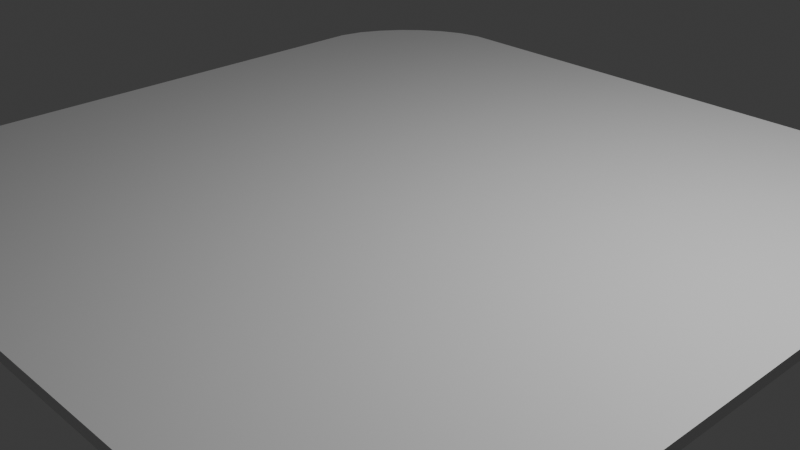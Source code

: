 # Source: chao.blend  (saved by Blender 5.2.44; exported with 4.5.12 LTS)
import bpy
from mathutils import Matrix  # noqa: F401  (used for matrix-valued properties, if any)

bpy.ops.wm.read_factory_settings(use_empty=True)
scene = bpy.context.scene
scene.name = 'Scene'

# ---- collections
col_collection = bpy.data.collections.new('Collection'); scene.collection.children.link(col_collection)

# ---- materials (node trees are filled in below, after node groups)
mat_material = bpy.data.materials.new('Material')
mat_material.alpha_threshold = 0.0
mat_material.use_backface_culling_lightprobe_volume = False
mat_material.roughness = 0.5
mat_material.line_color = (0.0, 0.0, 0.0, 1.0)

# ---- material node trees
mat_material.use_nodes = True; mat_material.node_tree.nodes.clear()
_N = mat_material.node_tree.nodes; _L = mat_material.node_tree.links
n0 = _N.new('ShaderNodeOutputMaterial'); n0.name = 'Material Output'; n0.location = (200, 100)
n1 = _N.new('ShaderNodeBsdfPrincipled'); n1.name = 'Principled BSDF'; n1.location = (-200, 100)
n1.inputs[10].default_value = 0.005
_L.new(n1.outputs[0], n0.inputs[0])
n0.is_active_output = True

# ---- world
world_world = bpy.data.worlds.new('World'); scene.world = world_world
world_world.use_nodes = True; world_world.node_tree.nodes.clear()
_N = world_world.node_tree.nodes; _L = world_world.node_tree.links
n0 = _N.new('ShaderNodeOutputWorld'); n0.name = 'World Output'; n0.location = (200, 100)
n1 = _N.new('ShaderNodeBackground'); n1.name = 'Background'; n1.location = (-200, 100)
n1.inputs[0].default_value = (0.05088, 0.05088, 0.05088, 1.0)
_L.new(n1.outputs[0], n0.inputs[0])
n0.is_active_output = True
world_world.color = (0.05088, 0.05088, 0.05088)
world_world.sun_shadow_jitter_overblur = 0.0

# ---- cameras
cam_camera = bpy.data.cameras.new('Camera')
cam_camera.clip_end = 100.0
cam_camera.ortho_scale = 7.314

# ---- lights
light_light = bpy.data.lights.new('Light', 'POINT')
light_light.energy = 1000.0
light_light.shadow_soft_size = 0.1

# ---- meshes
me_cube = bpy.data.meshes.new('Cube')
me_cube.from_pydata([(0.0, 1.0, -1.0), (0.0, -1.0, -0.4355), (0.0, -1.0, -1.0), (0.0, 1.0, -0.4355), (-1.0, 0.0, -1.0), (1.0, 0.0, -0.4355), (-1.0, 0.0, -0.4355), (1.0, 0.0, -1.0), (0.0, 0.0, -1.0), (0.0, 0.0, -0.4355), (-1.0, 0.5, -0.4355), (1.0, 0.5, -1.0), (-1.0, 0.5, -1.0), (1.0, 0.5, -0.4355), (0.0, 0.5, -1.0), (0.0, 0.5, -0.4355), (-1.0, -0.5, -1.0), (1.0, -0.5, -0.4355), (0.0, -0.5, -1.0), (0.0, -0.5, -0.4355), (-1.0, -0.5, -0.4355), (1.0, -0.5, -1.0), (0.5, -1.0, -1.0), (0.5, 1.0, -0.4355), (0.5, 1.0, -1.0), (0.5, -1.0, -0.4355), (0.5, 0.0, -0.4355), (0.5, 0.0, -1.0), (0.5, 0.5, -1.0), (0.5, 0.5, -0.4355), (0.5, -0.5, -0.4355), (0.5, -0.5, -1.0), (-0.5, 1.0, -1.0), (-0.5, -1.0, -0.4355), (-0.5, -1.0, -1.0), (-0.5, 1.0, -0.4355), (-0.5, 0.0, -1.0), (-0.5, 0.0, -0.4355), (-0.5, 0.5, -0.4355), (-0.5, 0.5, -1.0), (-0.5, -0.5, -1.0), (-0.5, -0.5, -0.4355), (-1.0, 0.25, -1.0), (1.0, 0.25, -0.4355), (0.0, 0.25, -1.0), (0.0, 0.25, -0.4355), (-1.0, 0.25, -0.4355), (1.0, 0.25, -1.0), (0.5, 0.25, -1.0), (0.5, 0.25, -0.4355), (-0.5, 0.25, -0.4355), (-0.5, 0.25, -1.0), (-1.0, -0.25, -0.4355), (1.0, -0.25, -1.0), (-1.0, -0.25, -1.0), (1.0, -0.25, -0.4355), (0.0, -0.25, -1.0), (0.0, -0.25, -0.4355), (0.5, -0.25, -1.0), (0.5, -0.25, -0.4355), (-0.5, -0.25, -0.4355), (-0.5, -0.25, -1.0), (-0.25, -1.0, -1.0), (-0.25, 1.0, -0.4355), (-0.25, 0.0, -0.4355), (-0.25, 0.5, -0.4355), (-0.25, -0.5, -0.4355), (-0.25, 1.0, -1.0), (-0.25, -1.0, -0.4355), (-0.25, 0.0, -1.0), (-0.25, 0.5, -1.0), (-0.25, -0.5, -1.0), (-0.25, 0.25, -0.4355), (-0.25, 0.25, -1.0), (-0.25, -0.25, -0.4355), (-0.25, -0.25, -1.0), (0.25, 1.0, -1.0), (0.25, -1.0, -0.4355), (0.25, 0.0, -1.0), (0.25, 0.5, -1.0), (0.25, -0.5, -1.0), (0.25, -1.0, -1.0), (0.25, 1.0, -0.4355), (0.25, 0.0, -0.4355), (0.25, 0.5, -0.4355), (0.25, -0.5, -0.4355), (0.25, 0.25, -1.0), (0.25, 0.25, -0.4355), (0.25, -0.25, -1.0), (0.25, -0.25, -0.4355), (1.0, 0.684, -0.4355), (0.684, 1.0, -0.4355), (0.9839, 0.7498, -0.4355), (0.9529, 0.8101, -0.4355), (0.9124, 0.8645, -0.4355), (0.8645, 0.9124, -0.4355), (0.8101, 0.9529, -0.4355), (0.7498, 0.9839, -0.4355), (0.684, 1.0, -1.0), (1.0, 0.684, -1.0), (0.7498, 0.9839, -1.0), (0.8101, 0.9529, -1.0), (0.8645, 0.9124, -1.0), (0.9124, 0.8645, -1.0), (0.9529, 0.8101, -1.0), (0.9839, 0.7498, -1.0), (0.684, -1.0, -0.4355), (1.0, -0.684, -0.4355), (0.7498, -0.9839, -0.4355), (0.8101, -0.9529, -0.4355), (0.8645, -0.9124, -0.4355), (0.9124, -0.8645, -0.4355), (0.9529, -0.8101, -0.4355), (0.9839, -0.7498, -0.4355), (1.0, -0.684, -1.0), (0.684, -1.0, -1.0), (0.9839, -0.7498, -1.0), (0.9529, -0.8101, -1.0), (0.9124, -0.8645, -1.0), (0.8645, -0.9124, -1.0), (0.8101, -0.9529, -1.0), (0.7498, -0.9839, -1.0), (-0.684, 1.0, -0.4355), (-1.0, 0.684, -0.4355), (-0.7498, 0.9839, -0.4355), (-0.8101, 0.9529, -0.4355), (-0.8645, 0.9124, -0.4355), (-0.9124, 0.8645, -0.4355), (-0.9529, 0.8101, -0.4355), (-0.9839, 0.7498, -0.4355), (-1.0, 0.684, -1.0), (-0.684, 1.0, -1.0), (-0.9839, 0.7498, -1.0), (-0.9529, 0.8101, -1.0), (-0.9124, 0.8645, -1.0), (-0.8645, 0.9124, -1.0), (-0.8101, 0.9529, -1.0), (-0.7498, 0.9839, -1.0), (-1.0, -0.684, -0.4355), (-0.684, -1.0, -0.4355), (-0.9839, -0.7498, -0.4355), (-0.9529, -0.8101, -0.4355), (-0.9124, -0.8645, -0.4355), (-0.8645, -0.9124, -0.4355), (-0.8101, -0.9529, -0.4355), (-0.7498, -0.9839, -0.4355), (-0.684, -1.0, -1.0), (-1.0, -0.684, -1.0), (-0.7498, -0.9839, -1.0), (-0.8101, -0.9529, -1.0), (-0.8645, -0.9124, -1.0), (-0.9124, -0.8645, -1.0), (-0.9529, -0.8101, -1.0), (-0.9839, -0.7498, -1.0)], [], [(63, 35, 38, 65), (66, 68, 1, 19), (67, 63, 3, 0), (76, 24, 28, 79), (81, 77, 1, 2), (87, 45, 9, 83), (73, 44, 8, 69), (47, 43, 5, 7), (54, 52, 6, 4), (66, 41, 33, 68), (80, 31, 22, 81), (42, 46, 10, 12), (85, 77, 25, 30), (89, 57, 19, 85), (75, 56, 18, 71), (53, 55, 17, 21), (48, 47, 7, 27), (50, 46, 6, 37), (88, 58, 31, 80), (58, 53, 21, 31), (82, 3, 15, 84), (86, 48, 27, 78), (55, 59, 30, 17), (43, 49, 26, 5), (76, 82, 23, 24), (85, 19, 1, 77), (74, 60, 41, 66), (60, 52, 20, 41), (67, 0, 14, 70), (72, 50, 37, 64), (54, 61, 40, 16), (42, 51, 36, 4), (62, 68, 33, 34), (71, 18, 2, 62), (65, 38, 50, 72), (79, 28, 48, 86), (4, 6, 46, 42), (12, 39, 51, 42), (13, 29, 49, 43), (11, 13, 43, 47), (70, 14, 44, 73), (84, 15, 45, 87), (38, 10, 46, 50), (64, 37, 60, 74), (28, 11, 47, 48), (78, 27, 58, 88), (4, 36, 61, 54), (5, 26, 59, 55), (7, 5, 55, 53), (69, 8, 56, 75), (83, 9, 57, 89), (16, 20, 52, 54), (80, 81, 2, 18), (76, 79, 14, 0), (37, 6, 52, 60), (36, 69, 75, 61), (9, 64, 74, 57), (39, 70, 73, 51), (15, 65, 72, 45), (2, 1, 68, 62), (45, 72, 64, 9), (57, 74, 66, 19), (61, 75, 71, 40), (51, 73, 69, 36), (32, 35, 63, 67), (71, 62, 34, 40), (27, 7, 53, 58), (26, 83, 89, 59), (8, 78, 88, 56), (29, 84, 87, 49), (14, 79, 86, 44), (67, 70, 39, 32), (0, 3, 82, 76), (44, 86, 78, 8), (56, 88, 80, 18), (59, 89, 85, 30), (49, 87, 83, 26), (22, 25, 77, 81), (82, 84, 29, 23), (63, 65, 15, 3), (90, 99, 105, 92), (92, 105, 104, 93), (93, 104, 103, 94), (94, 103, 102, 95), (95, 102, 101, 96), (96, 101, 100, 97), (97, 100, 98, 91), (146, 139, 145, 148), (148, 145, 144, 149), (149, 144, 143, 150), (150, 143, 142, 151), (151, 142, 141, 152), (152, 141, 140, 153), (153, 140, 138, 147), (106, 115, 121, 108), (108, 121, 120, 109), (109, 120, 119, 110), (110, 119, 118, 111), (111, 118, 117, 112), (112, 117, 116, 113), (113, 116, 114, 107), (122, 131, 137, 124), (124, 137, 136, 125), (125, 136, 135, 126), (126, 135, 134, 127), (127, 134, 133, 128), (128, 133, 132, 129), (129, 132, 130, 123), (99, 90, 13, 11), (90, 92, 93, 94, 95, 96, 97, 91, 23, 29, 13), (24, 23, 91, 98), (24, 98, 100, 101, 102, 103, 104, 105, 99, 11, 28), (115, 106, 25, 22), (21, 17, 107, 114), (17, 30, 25, 106, 108, 109, 110, 111, 112, 113, 107), (31, 21, 114, 116, 117, 118, 119, 120, 121, 115, 22), (131, 122, 35, 32), (12, 10, 123, 130), (35, 122, 124, 125, 126, 127, 128, 129, 123, 10, 38), (130, 132, 133, 134, 135, 136, 137, 131, 32, 39, 12), (147, 138, 20, 16), (41, 20, 138, 140, 141, 142, 143, 144, 145, 139, 33), (34, 33, 139, 146), (16, 40, 34, 146, 148, 149, 150, 151, 152, 153, 147)])
_uv = me_cube.uv_layers.new(name='UVMap')
_uv.uv.foreach_set('vector', [0.7812, 0.5, 0.8125, 0.5, 0.8125, 0.5625, 0.7812, 0.5625, 0.7812, 0.6875, 0.7812, 0.75, 0.75, 0.75, 0.75, 0.6875, 0.375, 0.3438, 0.625, 0.3438, 0.625, 0.375, 0.375, 0.375, 0.2812, 0.5, 0.3125, 0.5, 0.3125, 0.5625, 0.2812, 0.5625, 0.375, 0.8438, 0.625, 0.8438, 0.625, 0.875, 0.375, 0.875, 0.7188, 0.5938, 0.75, 0.5938, 0.75, 0.625, 0.7188, 0.625, 0.2188, 0.5938, 0.25, 0.5938, 0.25, 0.625, 0.2188, 0.625, 0.375, 0.5938, 0.625, 0.5938, 0.625, 0.625, 0.375, 0.625, 0.375, 0.09375, 0.625, 0.09375, 0.625, 0.125, 0.375, 0.125, 0.7812, 0.6875, 0.8125, 0.6875, 0.8125, 0.75, 0.7812, 0.75, 0.2812, 0.6875, 0.3125, 0.6875, 0.3125, 0.75, 0.2812, 0.75, 0.375, 0.1562, 0.625, 0.1562, 0.625, 0.1875, 0.375, 0.1875, 0.7188, 0.6875, 0.7188, 0.75, 0.6875, 0.75, 0.6875, 0.6875, 0.7188, 0.6562, 0.75, 0.6562, 0.75, 0.6875, 0.7188, 0.6875, 0.2188, 0.6562, 0.25, 0.6562, 0.25, 0.6875, 0.2188, 0.6875, 0.375, 0.6562, 0.625, 0.6562, 0.625, 0.6875, 0.375, 0.6875, 0.3125, 0.5938, 0.375, 0.5938, 0.375, 0.625, 0.3125, 0.625, 0.8125, 0.5938, 0.875, 0.5938, 0.875, 0.625, 0.8125, 0.625, 0.2812, 0.6562, 0.3125, 0.6562, 0.3125, 0.6875, 0.2812, 0.6875, 0.3125, 0.6562, 0.375, 0.6562, 0.375, 0.6875, 0.3125, 0.6875, 0.7188, 0.5, 0.75, 0.5, 0.75, 0.5625, 0.7188, 0.5625, 0.2812, 0.5938, 0.3125, 0.5938, 0.3125, 0.625, 0.2812, 0.625, 0.625, 0.6562, 0.6875, 0.6562, 0.6875, 0.6875, 0.625, 0.6875, 0.625, 0.5938, 0.6875, 0.5938, 0.6875, 0.625, 0.625, 0.625, 0.375, 0.4062, 0.625, 0.4062, 0.625, 0.4375, 0.375, 0.4375, 0.7188, 0.6875, 0.75, 0.6875, 0.75, 0.75, 0.7188, 0.75, 0.7812, 0.6562, 0.8125, 0.6562, 0.8125, 0.6875, 0.7812, 0.6875, 0.8125, 0.6562, 0.875, 0.6562, 0.875, 0.6875, 0.8125, 0.6875, 0.2188, 0.5, 0.25, 0.5, 0.25, 0.5625, 0.2188, 0.5625, 0.7812, 0.5938, 0.8125, 0.5938, 0.8125, 0.625, 0.7812, 0.625, 0.125, 0.6562, 0.1875, 0.6562, 0.1875, 0.6875, 0.125, 0.6875, 0.125, 0.5938, 0.1875, 0.5938, 0.1875, 0.625, 0.125, 0.625, 0.375, 0.9062, 0.625, 0.9062, 0.625, 0.9375, 0.375, 0.9375, 0.2188, 0.6875, 0.25, 0.6875, 0.25, 0.75, 0.2188, 0.75, 0.7812, 0.5625, 0.8125, 0.5625, 0.8125, 0.5938, 0.7812, 0.5938, 0.2812, 0.5625, 0.3125, 0.5625, 0.3125, 0.5938, 0.2812, 0.5938, 0.375, 0.125, 0.625, 0.125, 0.625, 0.1562, 0.375, 0.1562, 0.125, 0.5625, 0.1875, 0.5625, 0.1875, 0.5938, 0.125, 0.5938, 0.625, 0.5625, 0.6875, 0.5625, 0.6875, 0.5938, 0.625, 0.5938, 0.375, 0.5625, 0.625, 0.5625, 0.625, 0.5938, 0.375, 0.5938, 0.2188, 0.5625, 0.25, 0.5625, 0.25, 0.5938, 0.2188, 0.5938, 0.7188, 0.5625, 0.75, 0.5625, 0.75, 0.5938, 0.7188, 0.5938, 0.8125, 0.5625, 0.875, 0.5625, 0.875, 0.5938, 0.8125, 0.5938, 0.7812, 0.625, 0.8125, 0.625, 0.8125, 0.6562, 0.7812, 0.6562, 0.3125, 0.5625, 0.375, 0.5625, 0.375, 0.5938, 0.3125, 0.5938, 0.2812, 0.625, 0.3125, 0.625, 0.3125, 0.6562, 0.2812, 0.6562, 0.125, 0.625, 0.1875, 0.625, 0.1875, 0.6562, 0.125, 0.6562, 0.625, 0.625, 0.6875, 0.625, 0.6875, 0.6562, 0.625, 0.6562, 0.375, 0.625, 0.625, 0.625, 0.625, 0.6562, 0.375, 0.6562, 0.2188, 0.625, 0.25, 0.625, 0.25, 0.6562, 0.2188, 0.6562, 0.7188, 0.625, 0.75, 0.625, 0.75, 0.6562, 0.7188, 0.6562, 0.375, 0.0625, 0.625, 0.0625, 0.625, 0.09375, 0.375, 0.09375, 0.2812, 0.6875, 0.2812, 0.75, 0.25, 0.75, 0.25, 0.6875, 0.2812, 0.5, 0.2812, 0.5625, 0.25, 0.5625, 0.25, 0.5, 0.8125, 0.625, 0.875, 0.625, 0.875, 0.6562, 0.8125, 0.6562, 0.1875, 0.625, 0.2188, 0.625, 0.2188, 0.6562, 0.1875, 0.6562, 0.75, 0.625, 0.7812, 0.625, 0.7812, 0.6562, 0.75, 0.6562, 0.1875, 0.5625, 0.2188, 0.5625, 0.2188, 0.5938, 0.1875, 0.5938, 0.75, 0.5625, 0.7812, 0.5625, 0.7812, 0.5938, 0.75, 0.5938, 0.375, 0.875, 0.625, 0.875, 0.625, 0.9062, 0.375, 0.9062, 0.75, 0.5938, 0.7812, 0.5938, 0.7812, 0.625, 0.75, 0.625, 0.75, 0.6562, 0.7812, 0.6562, 0.7812, 0.6875, 0.75, 0.6875, 0.1875, 0.6562, 0.2188, 0.6562, 0.2188, 0.6875, 0.1875, 0.6875, 0.1875, 0.5938, 0.2188, 0.5938, 0.2188, 0.625, 0.1875, 0.625, 0.375, 0.3125, 0.625, 0.3125, 0.625, 0.3438, 0.375, 0.3438, 0.2188, 0.6875, 0.2188, 0.75, 0.1875, 0.75, 0.1875, 0.6875, 0.3125, 0.625, 0.375, 0.625, 0.375, 0.6562, 0.3125, 0.6562, 0.6875, 0.625, 0.7188, 0.625, 0.7188, 0.6562, 0.6875, 0.6562, 0.25, 0.625, 0.2812, 0.625, 0.2812, 0.6562, 0.25, 0.6562, 0.6875, 0.5625, 0.7188, 0.5625, 0.7188, 0.5938, 0.6875, 0.5938, 0.25, 0.5625, 0.2812, 0.5625, 0.2812, 0.5938, 0.25, 0.5938, 0.2188, 0.5, 0.2188, 0.5625, 0.1875, 0.5625, 0.1875, 0.5, 0.375, 0.375, 0.625, 0.375, 0.625, 0.4062, 0.375, 0.4062, 0.25, 0.5938, 0.2812, 0.5938, 0.2812, 0.625, 0.25, 0.625, 0.25, 0.6562, 0.2812, 0.6562, 0.2812, 0.6875, 0.25, 0.6875, 0.6875, 0.6562, 0.7188, 0.6562, 0.7188, 0.6875, 0.6875, 0.6875, 0.6875, 0.5938, 0.7188, 0.5938, 0.7188, 0.625, 0.6875, 0.625, 0.375, 0.8125, 0.625, 0.8125, 0.625, 0.8438, 0.375, 0.8438, 0.7188, 0.5, 0.7188, 0.5625, 0.6875, 0.5625, 0.6875, 0.5, 0.7812, 0.5, 0.7812, 0.5625, 0.75, 0.5625, 0.75, 0.5, 0.625, 0.5395, 0.375, 0.5395, 0.3743, 0.5313, 0.6257, 0.5313, 0.6257, 0.5313, 0.3743, 0.5313, 0.373, 0.5237, 0.627, 0.5237, 0.627, 0.5237, 0.373, 0.5237, 0.3714, 0.5169, 0.6286, 0.5169, 0.6286, 0.5169, 0.3714, 0.5169, 0.3694, 0.4924, 0.6306, 0.4924, 0.6306, 0.4924, 0.3694, 0.4924, 0.3671, 0.4861, 0.6329, 0.4861, 0.6329, 0.4861, 0.3671, 0.4861, 0.3646, 0.4798, 0.6354, 0.4798, 0.6354, 0.4798, 0.3646, 0.4798, 0.3618, 0.4737, 0.6382, 0.4737, 0.375, 0.9605, 0.625, 0.9605, 0.625, 0.9687, 0.375, 0.9687, 0.375, 0.9687, 0.625, 0.9687, 0.625, 0.9763, 0.375, 0.9763, 0.375, 0.9763, 0.625, 0.9763, 0.625, 1.0, 0.375, 1.0, 0.375, 0.0, 0.625, 0.0, 0.625, 0.01694, 0.375, 0.01694, 0.375, 0.01694, 0.625, 0.01694, 0.625, 0.02374, 0.375, 0.02374, 0.375, 0.02374, 0.625, 0.02374, 0.625, 0.03127, 0.375, 0.03127, 0.375, 0.03127, 0.625, 0.03127, 0.625, 0.0395, 0.375, 0.0395, 0.6382, 0.7763, 0.3618, 0.7763, 0.3646, 0.7702, 0.6354, 0.7702, 0.6354, 0.7702, 0.3646, 0.7702, 0.3671, 0.7639, 0.6329, 0.7639, 0.6329, 0.7639, 0.3671, 0.7639, 0.3694, 0.7576, 0.6306, 0.7576, 0.6306, 0.7576, 0.3694, 0.7576, 0.3714, 0.7331, 0.6286, 0.7331, 0.6286, 0.7331, 0.3714, 0.7331, 0.373, 0.7263, 0.627, 0.7263, 0.627, 0.7263, 0.373, 0.7263, 0.3743, 0.7187, 0.6257, 0.7187, 0.6257, 0.7187, 0.3743, 0.7187, 0.375, 0.7105, 0.625, 0.7105, 0.625, 0.2895, 0.375, 0.2895, 0.375, 0.2813, 0.625, 0.2813, 0.625, 0.2813, 0.375, 0.2813, 0.375, 0.2737, 0.625, 0.2737, 0.625, 0.2737, 0.375, 0.2737, 0.375, 0.2669, 0.625, 0.2669, 0.625, 0.2669, 0.375, 0.2669, 0.375, 0.2331, 0.625, 0.2331, 0.625, 0.2331, 0.375, 0.2331, 0.375, 0.2263, 0.625, 0.2263, 0.625, 0.2263, 0.375, 0.2263, 0.375, 0.2187, 0.625, 0.2187, 0.625, 0.2187, 0.375, 0.2187, 0.375, 0.2105, 0.625, 0.2105, 0.375, 0.5395, 0.625, 0.5395, 0.625, 0.5625, 0.375, 0.5625, 0.625, 0.5395, 0.6257, 0.5313, 0.627, 0.5237, 0.6286, 0.5169, 0.6306, 0.4924, 0.6329, 0.4861, 0.6354, 0.4798, 0.6382, 0.4737, 0.6875, 0.5, 0.6875, 0.5625, 0.625, 0.5625, 0.375, 0.4375, 0.625, 0.4375, 0.6382, 0.4737, 0.3618, 0.4737, 0.3125, 0.5, 0.3618, 0.4737, 0.3646, 0.4798, 0.3671, 0.4861, 0.3694, 0.4924, 0.3714, 0.5169, 0.373, 0.5237, 0.3743, 0.5313, 0.375, 0.5395, 0.375, 0.5625, 0.3125, 0.5625, 0.3618, 0.7763, 0.6382, 0.7763, 0.625, 0.8125, 0.375, 0.8125, 0.375, 0.6875, 0.625, 0.6875, 0.625, 0.7105, 0.375, 0.7105, 0.625, 0.6875, 0.6875, 0.6875, 0.6875, 0.75, 0.6382, 0.7763, 0.6354, 0.7702, 0.6329, 0.7639, 0.6306, 0.7576, 0.6286, 0.7331, 0.627, 0.7263, 0.6257, 0.7187, 0.625, 0.7105, 0.3125, 0.6875, 0.375, 0.6875, 0.375, 0.7105, 0.3743, 0.7187, 0.373, 0.7263, 0.3714, 0.7331, 0.3694, 0.7576, 0.3671, 0.7639, 0.3646, 0.7702, 0.3618, 0.7763, 0.3125, 0.75, 0.375, 0.2895, 0.625, 0.2895, 0.625, 0.3125, 0.375, 0.3125, 0.375, 0.1875, 0.625, 0.1875, 0.625, 0.2105, 0.375, 0.2105, 0.8125, 0.5, 0.8355, 0.5, 0.8437, 0.502, 0.8513, 0.5059, 0.8581, 0.5109, 0.8641, 0.5169, 0.8691, 0.5237, 0.873, 0.5313, 0.875, 0.5395, 0.875, 0.5625, 0.8125, 0.5625, 0.125, 0.5395, 0.127, 0.5313, 0.1309, 0.5237, 0.1359, 0.5169, 0.1419, 0.5109, 0.1487, 0.5059, 0.1563, 0.502, 0.1645, 0.5, 0.1875, 0.5, 0.1875, 0.5625, 0.125, 0.5625, 0.375, 0.0395, 0.625, 0.0395, 0.625, 0.0625, 0.375, 0.0625, 0.8125, 0.6875, 0.875, 0.6875, 0.875, 0.7105, 0.873, 0.7187, 0.8691, 0.7263, 0.8641, 0.7331, 0.8581, 0.7391, 0.8513, 0.7441, 0.8437, 0.748, 0.8355, 0.75, 0.8125, 0.75, 0.375, 0.9375, 0.625, 0.9375, 0.625, 0.9605, 0.375, 0.9605, 0.125, 0.6875, 0.1875, 0.6875, 0.1875, 0.75, 0.1645, 0.75, 0.1563, 0.748, 0.1487, 0.7441, 0.1419, 0.7391, 0.1359, 0.7331, 0.1309, 0.7263, 0.127, 0.7187, 0.125, 0.7105])
me_cube.materials.append(mat_material)
me_cube.use_mirror_x = True
me_cube.use_mirror_y = True
me_cube.use_mirror_vertex_groups = False
me_cube.update()

# ---- objects
ob_cube = bpy.data.objects.new('Cube', me_cube)
ob_light = bpy.data.objects.new('Light', light_light)
ob_camera = bpy.data.objects.new('Camera', cam_camera)

# ---- transforms, parenting, visibility, modifiers, constraints
ob_cube.location = (0.0, 0.0, 0.4678)
ob_cube.scale = (4.266, 4.266, 0.213)
ob_cube.lock_rotations_4d = False
ob_cube.empty_display_type = 'ARROWS'
ob_cube.lineart.crease_threshold = 0.0
ob_cube.use_mesh_mirror_x = True
ob_cube.use_mesh_mirror_y = True
ob_light.location = (4.076, 1.005, 5.904)
ob_light.rotation_euler = (0.6503, 0.05522, 1.866)
ob_light.lock_rotations_4d = False
ob_light.empty_display_type = 'ARROWS'
ob_light.color = (0.0, 0.0, 0.0, 0.0)
ob_light.lineart.crease_threshold = 0.0
ob_camera.location = (7.359, -6.926, 4.958)
ob_camera.rotation_euler = (1.109, 0.0, 0.8149)
ob_camera.lock_rotations_4d = False
ob_camera.empty_display_type = 'ARROWS'
ob_camera.color = (0.0, 0.0, 0.0, 0.0)
ob_camera.display_type = 'WIRE'
ob_camera.lineart.crease_threshold = 0.0

# ---- collection membership
col_collection.objects.link(ob_cube)
col_collection.objects.link(ob_light)
col_collection.objects.link(ob_camera)

# ---- scene / render settings (as saved in the file)
scene.camera = ob_camera
scene.frame_start = 1; scene.frame_end = 250; scene.frame_set(42)
scene.render.engine = 'BLENDER_EEVEE_NEXT'
scene.render.bake_bias = 0.0
scene.render.bake_samples = 0
scene.render.compositor_device = 'GPU'
scene.eevee.use_volume_custom_range = False
scene.eevee.fast_gi_thickness_near = 0.1
scene.eevee.fast_gi_thickness_far = 0.0
scene.eevee.ray_tracing_options.screen_trace_thickness = 0.1
bpy.context.view_layer.update()
